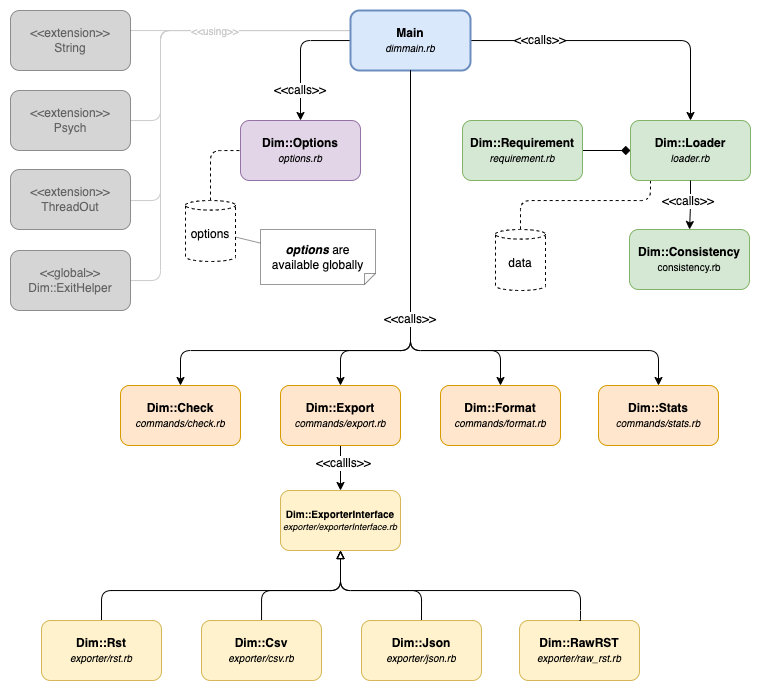

The diagram above was exported from draw.io. Its source (the exported page's mxGraphModel, read from the mxfile embedded in the PNG):
<mxGraphModel dx="1616" dy="951" grid="1" gridSize="10" guides="1" tooltips="1" connect="1" arrows="1" fold="1" page="1" pageScale="1" pageWidth="850" pageHeight="1100" background="#ffffff" math="0" shadow="0">
  <root>
    <mxCell id="0" />
    <mxCell id="1" parent="0" />
    <mxCell id="hhcotPGjLr90JeY8WOAE-3" style="edgeStyle=orthogonalEdgeStyle;rounded=1;orthogonalLoop=1;jettySize=auto;html=1;dashed=1;endArrow=none;endFill=0;" parent="1" source="zHvLzRsKdYvXopKjI3Np-3" target="hhcotPGjLr90JeY8WOAE-2" edge="1">
      <mxGeometry relative="1" as="geometry">
        <Array as="points">
          <mxPoint x="650" y="200" />
          <mxPoint x="520" y="200" />
        </Array>
      </mxGeometry>
    </mxCell>
    <mxCell id="zHvLzRsKdYvXopKjI3Np-3" value="&lt;b&gt;Dim::Loader&lt;/b&gt;&lt;br&gt;&lt;font style=&quot;font-size: 10px;&quot;&gt;&lt;i&gt;loader.rb&lt;/i&gt;&lt;/font&gt;" style="rounded=1;whiteSpace=wrap;html=1;fillColor=#d5e8d4;strokeColor=#82b366;" parent="1" vertex="1">
      <mxGeometry x="630" y="120" width="120" height="60" as="geometry" />
    </mxCell>
    <mxCell id="zHvLzRsKdYvXopKjI3Np-22" style="rounded=1;orthogonalLoop=1;jettySize=auto;html=1;endArrow=classic;endFill=1;edgeStyle=orthogonalEdgeStyle;startArrow=none;" parent="1" source="zHvLzRsKdYvXopKjI3Np-1" target="zHvLzRsKdYvXopKjI3Np-2" edge="1">
      <mxGeometry relative="1" as="geometry">
        <Array as="points">
          <mxPoint x="300" y="40" />
        </Array>
        <mxPoint x="249.99999999999977" y="70" as="sourcePoint" />
      </mxGeometry>
    </mxCell>
    <mxCell id="-jBHPXDYamV5ujQpudFB-5" value="parse()" style="edgeLabel;html=1;align=center;verticalAlign=middle;resizable=0;points=[];" parent="zHvLzRsKdYvXopKjI3Np-22" vertex="1" connectable="0">
      <mxGeometry x="0.5943" relative="1" as="geometry">
        <mxPoint y="35" as="offset" />
      </mxGeometry>
    </mxCell>
    <mxCell id="zHvLzRsKdYvXopKjI3Np-23" style="rounded=1;orthogonalLoop=1;jettySize=auto;html=1;endArrow=classic;endFill=1;edgeStyle=orthogonalEdgeStyle;" parent="1" source="zHvLzRsKdYvXopKjI3Np-1" target="zHvLzRsKdYvXopKjI3Np-3" edge="1">
      <mxGeometry relative="1" as="geometry">
        <Array as="points">
          <mxPoint x="690" y="40" />
        </Array>
      </mxGeometry>
    </mxCell>
    <mxCell id="zHvLzRsKdYvXopKjI3Np-37" style="edgeStyle=orthogonalEdgeStyle;rounded=1;orthogonalLoop=1;jettySize=auto;html=1;startArrow=none;startFill=0;endArrow=none;endFill=0;strokeColor=#CCCCCC;" parent="1" source="zHvLzRsKdYvXopKjI3Np-1" target="zHvLzRsKdYvXopKjI3Np-18" edge="1">
      <mxGeometry relative="1" as="geometry">
        <Array as="points">
          <mxPoint x="160" y="30" />
          <mxPoint x="160" y="200" />
        </Array>
      </mxGeometry>
    </mxCell>
    <mxCell id="zHvLzRsKdYvXopKjI3Np-39" style="rounded=0;orthogonalLoop=1;jettySize=auto;html=1;startArrow=none;startFill=0;endArrow=none;endFill=0;edgeStyle=orthogonalEdgeStyle;strokeColor=#CCCCCC;" parent="1" source="zHvLzRsKdYvXopKjI3Np-1" target="zHvLzRsKdYvXopKjI3Np-19" edge="1">
      <mxGeometry relative="1" as="geometry">
        <Array as="points">
          <mxPoint x="240" y="30" />
          <mxPoint x="240" y="30" />
        </Array>
      </mxGeometry>
    </mxCell>
    <mxCell id="zHvLzRsKdYvXopKjI3Np-40" style="edgeStyle=orthogonalEdgeStyle;rounded=1;orthogonalLoop=1;jettySize=auto;html=1;startArrow=none;startFill=0;endArrow=none;endFill=0;strokeColor=#CCCCCC;" parent="1" source="zHvLzRsKdYvXopKjI3Np-1" target="zHvLzRsKdYvXopKjI3Np-21" edge="1">
      <mxGeometry relative="1" as="geometry">
        <Array as="points">
          <mxPoint x="160" y="30" />
          <mxPoint x="160" y="280" />
        </Array>
      </mxGeometry>
    </mxCell>
    <mxCell id="-jBHPXDYamV5ujQpudFB-36" style="edgeStyle=orthogonalEdgeStyle;rounded=1;orthogonalLoop=1;jettySize=auto;html=1;fontSize=10;startArrow=none;startFill=0;endArrow=none;endFill=0;startSize=7;endSize=6;strokeColor=#CCCCCC;" parent="1" source="zHvLzRsKdYvXopKjI3Np-1" target="zHvLzRsKdYvXopKjI3Np-16" edge="1">
      <mxGeometry relative="1" as="geometry">
        <Array as="points">
          <mxPoint x="160" y="30" />
          <mxPoint x="160" y="120" />
        </Array>
      </mxGeometry>
    </mxCell>
    <mxCell id="zHvLzRsKdYvXopKjI3Np-1" value="Main&lt;br&gt;&lt;i style=&quot;font-weight: normal;&quot;&gt;&lt;font style=&quot;font-size: 10px;&quot;&gt;dimmain.rb&lt;/font&gt;&lt;/i&gt;" style="rounded=1;whiteSpace=wrap;html=1;fillColor=#dae8fc;strokeColor=#6c8ebf;strokeWidth=2;fontStyle=1" parent="1" vertex="1">
      <mxGeometry x="350" y="10" width="120" height="60" as="geometry" />
    </mxCell>
    <mxCell id="zHvLzRsKdYvXopKjI3Np-2" value="&lt;b&gt;Dim::Options&lt;/b&gt;&lt;br&gt;&lt;i&gt;&lt;font style=&quot;font-size: 10px;&quot;&gt;options.rb&lt;/font&gt;&lt;/i&gt;" style="rounded=1;whiteSpace=wrap;html=1;fillColor=#e1d5e7;strokeColor=#9673a6;" parent="1" vertex="1">
      <mxGeometry x="240" y="120" width="120" height="60" as="geometry" />
    </mxCell>
    <mxCell id="zHvLzRsKdYvXopKjI3Np-26" style="edgeStyle=orthogonalEdgeStyle;rounded=0;orthogonalLoop=1;jettySize=auto;html=1;endArrow=classic;endFill=1;startArrow=none;startFill=0;" parent="1" source="zHvLzRsKdYvXopKjI3Np-3" target="zHvLzRsKdYvXopKjI3Np-7" edge="1">
      <mxGeometry relative="1" as="geometry" />
    </mxCell>
    <mxCell id="zHvLzRsKdYvXopKjI3Np-27" style="edgeStyle=orthogonalEdgeStyle;rounded=1;orthogonalLoop=1;jettySize=auto;html=1;endArrow=classic;endFill=1;startArrow=none;startFill=0;entryX=0.5;entryY=0;entryDx=0;entryDy=0;" parent="1" source="zHvLzRsKdYvXopKjI3Np-1" target="zHvLzRsKdYvXopKjI3Np-6" edge="1">
      <mxGeometry relative="1" as="geometry">
        <mxPoint x="410" y="241" as="sourcePoint" />
        <Array as="points">
          <mxPoint x="410" y="350" />
          <mxPoint x="340" y="350" />
        </Array>
      </mxGeometry>
    </mxCell>
    <mxCell id="zHvLzRsKdYvXopKjI3Np-28" style="edgeStyle=orthogonalEdgeStyle;rounded=1;orthogonalLoop=1;jettySize=auto;html=1;startArrow=none;startFill=0;endArrow=classic;endFill=1;entryX=0.5;entryY=0;entryDx=0;entryDy=0;" parent="1" source="zHvLzRsKdYvXopKjI3Np-1" target="zHvLzRsKdYvXopKjI3Np-5" edge="1">
      <mxGeometry relative="1" as="geometry">
        <mxPoint x="410" y="241" as="sourcePoint" />
        <Array as="points">
          <mxPoint x="410" y="350" />
          <mxPoint x="500" y="350" />
        </Array>
      </mxGeometry>
    </mxCell>
    <mxCell id="zHvLzRsKdYvXopKjI3Np-29" style="edgeStyle=orthogonalEdgeStyle;rounded=1;orthogonalLoop=1;jettySize=auto;html=1;startArrow=none;startFill=0;endArrow=classic;endFill=1;entryX=0.5;entryY=0;entryDx=0;entryDy=0;" parent="1" source="zHvLzRsKdYvXopKjI3Np-1" target="zHvLzRsKdYvXopKjI3Np-11" edge="1">
      <mxGeometry relative="1" as="geometry">
        <mxPoint x="410" y="241" as="sourcePoint" />
        <Array as="points">
          <mxPoint x="410" y="350" />
          <mxPoint x="658" y="350" />
        </Array>
        <mxPoint x="670" y="390" as="targetPoint" />
      </mxGeometry>
    </mxCell>
    <mxCell id="zHvLzRsKdYvXopKjI3Np-30" style="edgeStyle=orthogonalEdgeStyle;rounded=1;orthogonalLoop=1;jettySize=auto;html=1;startArrow=none;startFill=0;endArrow=classic;endFill=1;entryX=0.5;entryY=0;entryDx=0;entryDy=0;" parent="1" source="zHvLzRsKdYvXopKjI3Np-1" target="zHvLzRsKdYvXopKjI3Np-10" edge="1">
      <mxGeometry relative="1" as="geometry">
        <mxPoint x="410" y="241" as="sourcePoint" />
        <Array as="points">
          <mxPoint x="410" y="350" />
          <mxPoint x="180" y="350" />
        </Array>
      </mxGeometry>
    </mxCell>
    <mxCell id="zHvLzRsKdYvXopKjI3Np-5" value="&lt;b&gt;Dim::Format&lt;/b&gt;&lt;br&gt;&lt;font style=&quot;font-size: 10px;&quot;&gt;&lt;i&gt;commands/format.rb&lt;/i&gt;&lt;/font&gt;" style="rounded=1;whiteSpace=wrap;html=1;fillColor=#ffe6cc;strokeColor=#d79b00;" parent="1" vertex="1">
      <mxGeometry x="440" y="385" width="120" height="60" as="geometry" />
    </mxCell>
    <mxCell id="zHvLzRsKdYvXopKjI3Np-33" style="edgeStyle=orthogonalEdgeStyle;rounded=0;orthogonalLoop=1;jettySize=auto;html=1;startArrow=none;startFill=0;endArrow=classic;endFill=1;exitX=0.5;exitY=1;exitDx=0;exitDy=0;" parent="1" source="zHvLzRsKdYvXopKjI3Np-6" target="zHvLzRsKdYvXopKjI3Np-12" edge="1">
      <mxGeometry relative="1" as="geometry" />
    </mxCell>
    <mxCell id="zHvLzRsKdYvXopKjI3Np-6" value="&lt;b&gt;Dim::Export&lt;/b&gt;&lt;br&gt;&lt;font style=&quot;font-size: 10px;&quot;&gt;&lt;i&gt;commands/export.rb&lt;/i&gt;&lt;/font&gt;" style="rounded=1;whiteSpace=wrap;html=1;fillColor=#ffe6cc;strokeColor=#d79b00;" parent="1" vertex="1">
      <mxGeometry x="280" y="385" width="120" height="60" as="geometry" />
    </mxCell>
    <mxCell id="zHvLzRsKdYvXopKjI3Np-7" value="&lt;b&gt;Dim::Consistency&lt;/b&gt;&lt;br&gt;&lt;font style=&quot;font-size: 10px;&quot;&gt;consistency.rb&lt;/font&gt;" style="rounded=1;whiteSpace=wrap;html=1;fillColor=#d5e8d4;strokeColor=#82b366;" parent="1" vertex="1">
      <mxGeometry x="629" y="229" width="120" height="60" as="geometry" />
    </mxCell>
    <mxCell id="zHvLzRsKdYvXopKjI3Np-10" value="&lt;b&gt;Dim::Check&lt;/b&gt;&lt;br&gt;&lt;font style=&quot;font-size: 10px;&quot;&gt;&lt;i&gt;commands/check.rb&lt;/i&gt;&lt;/font&gt;" style="rounded=1;whiteSpace=wrap;html=1;fillColor=#ffe6cc;strokeColor=#d79b00;" parent="1" vertex="1">
      <mxGeometry x="120" y="385" width="120" height="60" as="geometry" />
    </mxCell>
    <mxCell id="zHvLzRsKdYvXopKjI3Np-11" value="&lt;b&gt;Dim::Stats&lt;/b&gt;&lt;br&gt;&lt;font style=&quot;font-size: 10px;&quot;&gt;&lt;i&gt;commands/stats.rb&lt;/i&gt;&lt;/font&gt;" style="rounded=1;whiteSpace=wrap;html=1;fillColor=#ffe6cc;strokeColor=#d79b00;" parent="1" vertex="1">
      <mxGeometry x="598" y="385" width="120" height="60" as="geometry" />
    </mxCell>
    <mxCell id="zHvLzRsKdYvXopKjI3Np-34" style="edgeStyle=orthogonalEdgeStyle;rounded=1;orthogonalLoop=1;jettySize=auto;html=1;startArrow=block;startFill=0;endArrow=none;endFill=0;" parent="1" source="zHvLzRsKdYvXopKjI3Np-12" target="zHvLzRsKdYvXopKjI3Np-14" edge="1">
      <mxGeometry relative="1" as="geometry">
        <Array as="points">
          <mxPoint x="340" y="590" />
          <mxPoint x="261" y="590" />
        </Array>
      </mxGeometry>
    </mxCell>
    <mxCell id="zHvLzRsKdYvXopKjI3Np-35" style="edgeStyle=orthogonalEdgeStyle;rounded=1;orthogonalLoop=1;jettySize=auto;html=1;startArrow=block;startFill=0;endArrow=none;endFill=0;entryX=0.5;entryY=0;entryDx=0;entryDy=0;" parent="1" source="zHvLzRsKdYvXopKjI3Np-12" target="zHvLzRsKdYvXopKjI3Np-15" edge="1">
      <mxGeometry relative="1" as="geometry">
        <Array as="points">
          <mxPoint x="340" y="590" />
          <mxPoint x="101" y="590" />
        </Array>
      </mxGeometry>
    </mxCell>
    <mxCell id="zHvLzRsKdYvXopKjI3Np-36" style="edgeStyle=orthogonalEdgeStyle;rounded=1;orthogonalLoop=1;jettySize=auto;html=1;startArrow=block;startFill=0;endArrow=none;endFill=0;entryX=0.5;entryY=0;entryDx=0;entryDy=0;" parent="1" source="zHvLzRsKdYvXopKjI3Np-12" target="zHvLzRsKdYvXopKjI3Np-13" edge="1">
      <mxGeometry relative="1" as="geometry">
        <Array as="points">
          <mxPoint x="340" y="590" />
          <mxPoint x="421" y="590" />
        </Array>
      </mxGeometry>
    </mxCell>
    <mxCell id="zHvLzRsKdYvXopKjI3Np-12" value="&lt;b&gt;Dim::ExporterInterface&lt;/b&gt;&lt;br&gt;&lt;font size=&quot;1&quot; style=&quot;&quot;&gt;&lt;i style=&quot;font-size: 9px;&quot;&gt;exporter/exporterInterface.rb&lt;/i&gt;&lt;/font&gt;" style="rounded=1;whiteSpace=wrap;html=1;fontSize=10;fillColor=#fff2cc;strokeColor=#d6b656;" parent="1" vertex="1">
      <mxGeometry x="280" y="490" width="120" height="60" as="geometry" />
    </mxCell>
    <mxCell id="zHvLzRsKdYvXopKjI3Np-13" value="&lt;b&gt;Dim::Json&lt;/b&gt;&lt;br style=&quot;font-size: 10px;&quot;&gt;&lt;font size=&quot;1&quot; style=&quot;&quot;&gt;&lt;i style=&quot;&quot;&gt;exporter/json.rb&lt;/i&gt;&lt;/font&gt;" style="rounded=1;whiteSpace=wrap;html=1;fillColor=#fff2cc;strokeColor=#d6b656;" parent="1" vertex="1">
      <mxGeometry x="361" y="620" width="120" height="60" as="geometry" />
    </mxCell>
    <mxCell id="zHvLzRsKdYvXopKjI3Np-14" value="&lt;b&gt;Dim::Csv&lt;/b&gt;&lt;br style=&quot;font-size: 10px;&quot;&gt;&lt;font size=&quot;1&quot; style=&quot;&quot;&gt;&lt;i style=&quot;&quot;&gt;exporter/csv.rb&lt;/i&gt;&lt;/font&gt;" style="rounded=1;whiteSpace=wrap;html=1;fillColor=#fff2cc;strokeColor=#d6b656;" parent="1" vertex="1">
      <mxGeometry x="201" y="620" width="120" height="60" as="geometry" />
    </mxCell>
    <mxCell id="zHvLzRsKdYvXopKjI3Np-15" value="&lt;b style=&quot;&quot;&gt;&lt;font style=&quot;font-size: 12px;&quot;&gt;Dim::Rst&lt;/font&gt;&lt;/b&gt;&lt;br style=&quot;font-size: 10px;&quot;&gt;&lt;font size=&quot;1&quot; style=&quot;&quot;&gt;&lt;i style=&quot;&quot;&gt;exporter/rst.rb&lt;/i&gt;&lt;/font&gt;" style="rounded=1;whiteSpace=wrap;html=1;fillColor=#fff2cc;strokeColor=#d6b656;glass=0;sketch=0;" parent="1" vertex="1">
      <mxGeometry x="41" y="620" width="120" height="60" as="geometry" />
    </mxCell>
    <mxCell id="zHvLzRsKdYvXopKjI3Np-16" value="&amp;lt;&amp;lt;extension&amp;gt;&amp;gt;&lt;br&gt;Psych" style="rounded=1;whiteSpace=wrap;html=1;fillColor=#C4C4C4;fontColor=#333333;strokeColor=#666666;textOpacity=70;opacity=70;glass=0;sketch=0;shadow=0;" parent="1" vertex="1">
      <mxGeometry x="10" y="90" width="120" height="60" as="geometry" />
    </mxCell>
    <mxCell id="zHvLzRsKdYvXopKjI3Np-18" value="&amp;lt;&amp;lt;extension&amp;gt;&amp;gt;&lt;br&gt;ThreadOut" style="rounded=1;whiteSpace=wrap;html=1;fillColor=#C4C4C4;fontColor=#333333;strokeColor=#666666;textOpacity=70;opacity=70;glass=0;sketch=0;shadow=0;" parent="1" vertex="1">
      <mxGeometry x="10" y="169" width="120" height="60" as="geometry" />
    </mxCell>
    <mxCell id="zHvLzRsKdYvXopKjI3Np-19" value="&amp;lt;&amp;lt;extension&amp;gt;&amp;gt;&lt;br&gt;String" style="rounded=1;whiteSpace=wrap;html=1;fillColor=#C4C4C4;fontColor=#333333;strokeColor=#666666;opacity=70;textOpacity=70;glass=0;sketch=0;shadow=0;" parent="1" vertex="1">
      <mxGeometry x="10" y="10" width="120" height="60" as="geometry" />
    </mxCell>
    <mxCell id="zHvLzRsKdYvXopKjI3Np-21" value="&amp;lt;&amp;lt;global&amp;gt;&amp;gt;&lt;br&gt;Dim::ExitHelper" style="rounded=1;whiteSpace=wrap;html=1;fillColor=#C4C4C4;fontColor=#333333;strokeColor=#666666;textOpacity=70;opacity=70;glass=0;sketch=0;shadow=0;" parent="1" vertex="1">
      <mxGeometry x="10" y="250" width="120" height="60" as="geometry" />
    </mxCell>
    <mxCell id="zHvLzRsKdYvXopKjI3Np-45" style="edgeStyle=orthogonalEdgeStyle;rounded=0;orthogonalLoop=1;jettySize=auto;html=1;fontSize=10;startArrow=diamond;startFill=1;endArrow=none;endFill=0;endSize=6;startSize=7;" parent="1" source="zHvLzRsKdYvXopKjI3Np-3" target="zHvLzRsKdYvXopKjI3Np-44" edge="1">
      <mxGeometry relative="1" as="geometry">
        <mxPoint x="580" y="150" as="sourcePoint" />
        <Array as="points" />
      </mxGeometry>
    </mxCell>
    <mxCell id="zHvLzRsKdYvXopKjI3Np-44" value="&lt;b&gt;Dim::Requirement&lt;br&gt;&lt;/b&gt;&lt;i&gt;&lt;font style=&quot;font-size: 10px;&quot;&gt;requirement.rb&lt;/font&gt;&lt;/i&gt;" style="rounded=1;whiteSpace=wrap;html=1;fillColor=#d5e8d4;strokeColor=#82b366;" parent="1" vertex="1">
      <mxGeometry x="462" y="120" width="120" height="60" as="geometry" />
    </mxCell>
    <mxCell id="hhcotPGjLr90JeY8WOAE-1" style="edgeStyle=orthogonalEdgeStyle;rounded=1;orthogonalLoop=1;jettySize=auto;html=1;dashed=1;endArrow=none;endFill=0;" parent="1" source="-jBHPXDYamV5ujQpudFB-3" target="zHvLzRsKdYvXopKjI3Np-2" edge="1">
      <mxGeometry relative="1" as="geometry">
        <Array as="points">
          <mxPoint x="210" y="150" />
        </Array>
      </mxGeometry>
    </mxCell>
    <mxCell id="-jBHPXDYamV5ujQpudFB-3" value="options" style="shape=cylinder3;whiteSpace=wrap;html=1;boundedLbl=1;backgroundOutline=1;size=4.800000000000097;dashed=1;" parent="1" vertex="1">
      <mxGeometry x="185" y="200" width="50" height="61" as="geometry" />
    </mxCell>
    <mxCell id="-jBHPXDYamV5ujQpudFB-18" value="&amp;lt;&amp;lt;calls&amp;gt;&amp;gt;" style="text;html=1;strokeColor=none;fillColor=none;align=center;verticalAlign=middle;whiteSpace=wrap;rounded=0;labelBackgroundColor=default;opacity=40;" parent="1" vertex="1">
      <mxGeometry x="380" y="304" width="60" height="30" as="geometry" />
    </mxCell>
    <mxCell id="-jBHPXDYamV5ujQpudFB-20" style="rounded=0;orthogonalLoop=1;jettySize=auto;html=1;startArrow=none;startFill=0;endArrow=none;endFill=0;opacity=40;" parent="1" source="-jBHPXDYamV5ujQpudFB-19" target="-jBHPXDYamV5ujQpudFB-3" edge="1">
      <mxGeometry relative="1" as="geometry" />
    </mxCell>
    <mxCell id="-jBHPXDYamV5ujQpudFB-19" value="&lt;i&gt;&lt;b&gt;options&lt;/b&gt;&lt;/i&gt; are available globally" style="shape=note;whiteSpace=wrap;html=1;backgroundOutline=1;darkOpacity=0.05;labelBackgroundColor=default;opacity=40;direction=south;align=center;size=11;" parent="1" vertex="1">
      <mxGeometry x="260" y="229" width="115" height="55" as="geometry" />
    </mxCell>
    <mxCell id="-jBHPXDYamV5ujQpudFB-24" value="&amp;lt;&amp;lt;callls&amp;gt;&amp;gt;" style="text;html=1;strokeColor=none;fillColor=none;align=left;verticalAlign=middle;whiteSpace=wrap;rounded=0;labelBackgroundColor=default;fontSize=12;opacity=40;" parent="1" vertex="1">
      <mxGeometry x="314" y="455" width="50" height="17" as="geometry" />
    </mxCell>
    <mxCell id="-jBHPXDYamV5ujQpudFB-39" value="&amp;lt;&amp;lt;using&amp;gt;&amp;gt;" style="text;html=1;strokeColor=none;fillColor=none;align=center;verticalAlign=middle;whiteSpace=wrap;rounded=0;shadow=0;glass=0;labelBackgroundColor=default;sketch=0;fontSize=10;opacity=70;fontColor=#CCCCCC;" parent="1" vertex="1">
      <mxGeometry x="185" y="15" width="60" height="30" as="geometry" />
    </mxCell>
    <mxCell id="-jBHPXDYamV5ujQpudFB-41" value="&amp;lt;&amp;lt;calls&amp;gt;&amp;gt;" style="text;html=1;strokeColor=none;fillColor=none;align=center;verticalAlign=middle;whiteSpace=wrap;rounded=0;labelBackgroundColor=default;opacity=40;" parent="1" vertex="1">
      <mxGeometry x="510" y="25" width="60" height="30" as="geometry" />
    </mxCell>
    <mxCell id="-jBHPXDYamV5ujQpudFB-44" value="&amp;lt;&amp;lt;calls&amp;gt;&amp;gt;" style="text;html=1;strokeColor=none;fillColor=none;align=center;verticalAlign=middle;whiteSpace=wrap;rounded=0;labelBackgroundColor=default;opacity=40;" parent="1" vertex="1">
      <mxGeometry x="270" y="75" width="60" height="30" as="geometry" />
    </mxCell>
    <mxCell id="-jBHPXDYamV5ujQpudFB-45" value="&amp;lt;&amp;lt;calls&amp;gt;&amp;gt;" style="text;html=1;strokeColor=none;fillColor=none;align=center;verticalAlign=middle;whiteSpace=wrap;rounded=0;labelBackgroundColor=default;opacity=40;" parent="1" vertex="1">
      <mxGeometry x="658" y="186" width="60" height="30" as="geometry" />
    </mxCell>
    <mxCell id="hhcotPGjLr90JeY8WOAE-2" value="data" style="shape=cylinder3;whiteSpace=wrap;html=1;boundedLbl=1;backgroundOutline=1;size=4.800000000000097;dashed=1;" parent="1" vertex="1">
      <mxGeometry x="495" y="229" width="50" height="61" as="geometry" />
    </mxCell>
    <mxCell id="39FVtmbwUxh9frIFed-O-1" value="&lt;b&gt;Dim::RawRST&lt;/b&gt;&lt;br style=&quot;font-size: 10px;&quot;&gt;&lt;font size=&quot;1&quot; style=&quot;&quot;&gt;&lt;i style=&quot;&quot;&gt;exporter/raw_rst.rb&lt;/i&gt;&lt;/font&gt;" style="rounded=1;whiteSpace=wrap;html=1;fillColor=#fff2cc;strokeColor=#d6b656;" vertex="1" parent="1">
      <mxGeometry x="519" y="620" width="120" height="60" as="geometry" />
    </mxCell>
    <mxCell id="39FVtmbwUxh9frIFed-O-3" style="edgeStyle=orthogonalEdgeStyle;rounded=1;orthogonalLoop=1;jettySize=auto;html=1;startArrow=block;startFill=0;endArrow=none;endFill=0;entryX=0.5;entryY=0;entryDx=0;entryDy=0;exitX=0.5;exitY=1;exitDx=0;exitDy=0;" edge="1" parent="1" source="zHvLzRsKdYvXopKjI3Np-12" target="39FVtmbwUxh9frIFed-O-1">
      <mxGeometry relative="1" as="geometry">
        <Array as="points">
          <mxPoint x="340" y="590" />
          <mxPoint x="580" y="590" />
          <mxPoint x="580" y="620" />
        </Array>
        <mxPoint x="350" y="560" as="sourcePoint" />
        <mxPoint x="510" y="630" as="targetPoint" />
      </mxGeometry>
    </mxCell>
  </root>
</mxGraphModel>